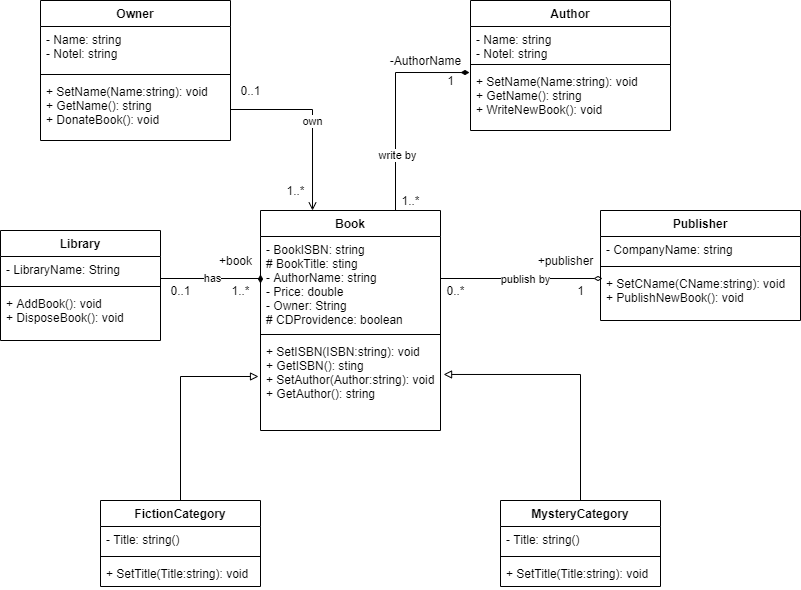

The diagram above was exported from draw.io. Its source (the exported page's mxGraphModel, read from the mxfile embedded in the PNG):
<mxGraphModel dx="868" dy="482" grid="1" gridSize="10" guides="1" tooltips="1" connect="1" arrows="1" fold="1" page="1" pageScale="1" pageWidth="827" pageHeight="1169" math="0" shadow="0">
  <root>
    <mxCell id="WIyWlLk6GJQsqaUBKTNV-0" />
    <mxCell id="WIyWlLk6GJQsqaUBKTNV-1" parent="WIyWlLk6GJQsqaUBKTNV-0" />
    <mxCell id="7Hpk2Ur_BPNiTbcLwqry-12" value="Owner" style="swimlane;fontStyle=1;align=center;verticalAlign=top;childLayout=stackLayout;horizontal=1;startSize=26;horizontalStack=0;resizeParent=1;resizeParentMax=0;resizeLast=0;collapsible=1;marginBottom=0;" vertex="1" parent="WIyWlLk6GJQsqaUBKTNV-1">
      <mxGeometry x="60" y="40" width="190" height="140" as="geometry" />
    </mxCell>
    <mxCell id="7Hpk2Ur_BPNiTbcLwqry-13" value="- Name: string&#10;- Notel: string" style="text;strokeColor=none;fillColor=none;align=left;verticalAlign=top;spacingLeft=4;spacingRight=4;overflow=hidden;rotatable=0;points=[[0,0.5],[1,0.5]];portConstraint=eastwest;" vertex="1" parent="7Hpk2Ur_BPNiTbcLwqry-12">
      <mxGeometry y="26" width="190" height="44" as="geometry" />
    </mxCell>
    <mxCell id="7Hpk2Ur_BPNiTbcLwqry-14" value="" style="line;strokeWidth=1;fillColor=none;align=left;verticalAlign=middle;spacingTop=-1;spacingLeft=3;spacingRight=3;rotatable=0;labelPosition=right;points=[];portConstraint=eastwest;" vertex="1" parent="7Hpk2Ur_BPNiTbcLwqry-12">
      <mxGeometry y="70" width="190" height="8" as="geometry" />
    </mxCell>
    <mxCell id="7Hpk2Ur_BPNiTbcLwqry-15" value="+ SetName(Name:string): void&#10;+ GetName(): string&#10;+ DonateBook(): void" style="text;strokeColor=none;fillColor=none;align=left;verticalAlign=top;spacingLeft=4;spacingRight=4;overflow=hidden;rotatable=0;points=[[0,0.5],[1,0.5]];portConstraint=eastwest;" vertex="1" parent="7Hpk2Ur_BPNiTbcLwqry-12">
      <mxGeometry y="78" width="190" height="62" as="geometry" />
    </mxCell>
    <mxCell id="7Hpk2Ur_BPNiTbcLwqry-8" value="Author" style="swimlane;fontStyle=1;align=center;verticalAlign=top;childLayout=stackLayout;horizontal=1;startSize=26;horizontalStack=0;resizeParent=1;resizeParentMax=0;resizeLast=0;collapsible=1;marginBottom=0;" vertex="1" parent="WIyWlLk6GJQsqaUBKTNV-1">
      <mxGeometry x="490" y="40" width="200" height="130" as="geometry" />
    </mxCell>
    <mxCell id="7Hpk2Ur_BPNiTbcLwqry-9" value="- Name: string&#10;- Notel: string&#10;" style="text;strokeColor=none;fillColor=none;align=left;verticalAlign=top;spacingLeft=4;spacingRight=4;overflow=hidden;rotatable=0;points=[[0,0.5],[1,0.5]];portConstraint=eastwest;" vertex="1" parent="7Hpk2Ur_BPNiTbcLwqry-8">
      <mxGeometry y="26" width="200" height="34" as="geometry" />
    </mxCell>
    <mxCell id="7Hpk2Ur_BPNiTbcLwqry-10" value="" style="line;strokeWidth=1;fillColor=none;align=left;verticalAlign=middle;spacingTop=-1;spacingLeft=3;spacingRight=3;rotatable=0;labelPosition=right;points=[];portConstraint=eastwest;" vertex="1" parent="7Hpk2Ur_BPNiTbcLwqry-8">
      <mxGeometry y="60" width="200" height="8" as="geometry" />
    </mxCell>
    <mxCell id="7Hpk2Ur_BPNiTbcLwqry-11" value="+ SetName(Name:string): void&#10;+ GetName(): string&#10;+ WriteNewBook(): void" style="text;strokeColor=none;fillColor=none;align=left;verticalAlign=top;spacingLeft=4;spacingRight=4;overflow=hidden;rotatable=0;points=[[0,0.5],[1,0.5]];portConstraint=eastwest;" vertex="1" parent="7Hpk2Ur_BPNiTbcLwqry-8">
      <mxGeometry y="68" width="200" height="62" as="geometry" />
    </mxCell>
    <mxCell id="7Hpk2Ur_BPNiTbcLwqry-24" style="edgeStyle=orthogonalEdgeStyle;rounded=0;orthogonalLoop=1;jettySize=auto;html=1;exitX=0.75;exitY=0;exitDx=0;exitDy=0;entryX=-0.005;entryY=0.065;entryDx=0;entryDy=0;entryPerimeter=0;endArrow=diamondThin;endFill=1;" edge="1" parent="WIyWlLk6GJQsqaUBKTNV-1" source="7Hpk2Ur_BPNiTbcLwqry-4" target="7Hpk2Ur_BPNiTbcLwqry-11">
      <mxGeometry relative="1" as="geometry" />
    </mxCell>
    <mxCell id="7Hpk2Ur_BPNiTbcLwqry-25" value="write by" style="edgeLabel;html=1;align=center;verticalAlign=middle;resizable=0;points=[];" vertex="1" connectable="0" parent="7Hpk2Ur_BPNiTbcLwqry-24">
      <mxGeometry x="-0.4717" y="-1" relative="1" as="geometry">
        <mxPoint as="offset" />
      </mxGeometry>
    </mxCell>
    <mxCell id="7Hpk2Ur_BPNiTbcLwqry-4" value="Book" style="swimlane;fontStyle=1;align=center;verticalAlign=top;childLayout=stackLayout;horizontal=1;startSize=26;horizontalStack=0;resizeParent=1;resizeParentMax=0;resizeLast=0;collapsible=1;marginBottom=0;" vertex="1" parent="WIyWlLk6GJQsqaUBKTNV-1">
      <mxGeometry x="280" y="250" width="180" height="220" as="geometry" />
    </mxCell>
    <mxCell id="7Hpk2Ur_BPNiTbcLwqry-5" value="- BookISBN: string&#10;# BookTitle: sting&#10;- AuthorName: string&#10;- Price: double&#10;- Owner: String&#10;# CDProvidence: boolean" style="text;strokeColor=none;fillColor=none;align=left;verticalAlign=top;spacingLeft=4;spacingRight=4;overflow=hidden;rotatable=0;points=[[0,0.5],[1,0.5]];portConstraint=eastwest;" vertex="1" parent="7Hpk2Ur_BPNiTbcLwqry-4">
      <mxGeometry y="26" width="180" height="94" as="geometry" />
    </mxCell>
    <mxCell id="7Hpk2Ur_BPNiTbcLwqry-6" value="" style="line;strokeWidth=1;fillColor=none;align=left;verticalAlign=middle;spacingTop=-1;spacingLeft=3;spacingRight=3;rotatable=0;labelPosition=right;points=[];portConstraint=eastwest;" vertex="1" parent="7Hpk2Ur_BPNiTbcLwqry-4">
      <mxGeometry y="120" width="180" height="8" as="geometry" />
    </mxCell>
    <mxCell id="7Hpk2Ur_BPNiTbcLwqry-7" value="+ SetISBN(ISBN:string): void&#10;+ GetISBN(): sting&#10;+ SetAuthor(Author:string): void&#10;+ GetAuthor(): string" style="text;strokeColor=none;fillColor=none;align=left;verticalAlign=top;spacingLeft=4;spacingRight=4;overflow=hidden;rotatable=0;points=[[0,0.5],[1,0.5]];portConstraint=eastwest;" vertex="1" parent="7Hpk2Ur_BPNiTbcLwqry-4">
      <mxGeometry y="128" width="180" height="92" as="geometry" />
    </mxCell>
    <mxCell id="7Hpk2Ur_BPNiTbcLwqry-27" value="-AuthorName" style="text;html=1;align=center;verticalAlign=middle;resizable=0;points=[];autosize=1;" vertex="1" parent="WIyWlLk6GJQsqaUBKTNV-1">
      <mxGeometry x="400" y="90" width="90" height="20" as="geometry" />
    </mxCell>
    <mxCell id="7Hpk2Ur_BPNiTbcLwqry-28" value="1" style="text;html=1;align=center;verticalAlign=middle;resizable=0;points=[];autosize=1;" vertex="1" parent="WIyWlLk6GJQsqaUBKTNV-1">
      <mxGeometry x="460" y="110" width="20" height="20" as="geometry" />
    </mxCell>
    <mxCell id="7Hpk2Ur_BPNiTbcLwqry-29" value="1..*" style="text;html=1;align=center;verticalAlign=middle;resizable=0;points=[];autosize=1;" vertex="1" parent="WIyWlLk6GJQsqaUBKTNV-1">
      <mxGeometry x="415" y="230" width="30" height="20" as="geometry" />
    </mxCell>
    <mxCell id="7Hpk2Ur_BPNiTbcLwqry-30" style="edgeStyle=orthogonalEdgeStyle;rounded=0;orthogonalLoop=1;jettySize=auto;html=1;exitX=1;exitY=0.5;exitDx=0;exitDy=0;entryX=0.01;entryY=0.16;entryDx=0;entryDy=0;entryPerimeter=0;endArrow=diamondThin;endFill=0;" edge="1" parent="WIyWlLk6GJQsqaUBKTNV-1" source="7Hpk2Ur_BPNiTbcLwqry-5" target="7Hpk2Ur_BPNiTbcLwqry-19">
      <mxGeometry relative="1" as="geometry">
        <Array as="points">
          <mxPoint x="530" y="318" />
          <mxPoint x="530" y="318" />
        </Array>
      </mxGeometry>
    </mxCell>
    <mxCell id="7Hpk2Ur_BPNiTbcLwqry-31" value="publish by" style="edgeLabel;html=1;align=center;verticalAlign=middle;resizable=0;points=[];" vertex="1" connectable="0" parent="7Hpk2Ur_BPNiTbcLwqry-30">
      <mxGeometry x="0.0606" y="-14" relative="1" as="geometry">
        <mxPoint y="-14" as="offset" />
      </mxGeometry>
    </mxCell>
    <mxCell id="7Hpk2Ur_BPNiTbcLwqry-33" value="1" style="text;html=1;align=center;verticalAlign=middle;resizable=0;points=[];autosize=1;" vertex="1" parent="WIyWlLk6GJQsqaUBKTNV-1">
      <mxGeometry x="590" y="320" width="20" height="20" as="geometry" />
    </mxCell>
    <mxCell id="7Hpk2Ur_BPNiTbcLwqry-37" value="0..*" style="text;html=1;align=center;verticalAlign=middle;resizable=0;points=[];autosize=1;" vertex="1" parent="WIyWlLk6GJQsqaUBKTNV-1">
      <mxGeometry x="460" y="320" width="30" height="20" as="geometry" />
    </mxCell>
    <mxCell id="7Hpk2Ur_BPNiTbcLwqry-39" value="+publisher" style="text;html=1;align=center;verticalAlign=middle;resizable=0;points=[];autosize=1;" vertex="1" parent="WIyWlLk6GJQsqaUBKTNV-1">
      <mxGeometry x="550" y="290" width="70" height="20" as="geometry" />
    </mxCell>
    <mxCell id="7Hpk2Ur_BPNiTbcLwqry-16" value="Publisher" style="swimlane;fontStyle=1;align=center;verticalAlign=top;childLayout=stackLayout;horizontal=1;startSize=26;horizontalStack=0;resizeParent=1;resizeParentMax=0;resizeLast=0;collapsible=1;marginBottom=0;" vertex="1" parent="WIyWlLk6GJQsqaUBKTNV-1">
      <mxGeometry x="620" y="250" width="200" height="110" as="geometry" />
    </mxCell>
    <mxCell id="7Hpk2Ur_BPNiTbcLwqry-17" value="- CompanyName: string" style="text;strokeColor=none;fillColor=none;align=left;verticalAlign=top;spacingLeft=4;spacingRight=4;overflow=hidden;rotatable=0;points=[[0,0.5],[1,0.5]];portConstraint=eastwest;" vertex="1" parent="7Hpk2Ur_BPNiTbcLwqry-16">
      <mxGeometry y="26" width="200" height="26" as="geometry" />
    </mxCell>
    <mxCell id="7Hpk2Ur_BPNiTbcLwqry-18" value="" style="line;strokeWidth=1;fillColor=none;align=left;verticalAlign=middle;spacingTop=-1;spacingLeft=3;spacingRight=3;rotatable=0;labelPosition=right;points=[];portConstraint=eastwest;" vertex="1" parent="7Hpk2Ur_BPNiTbcLwqry-16">
      <mxGeometry y="52" width="200" height="8" as="geometry" />
    </mxCell>
    <mxCell id="7Hpk2Ur_BPNiTbcLwqry-19" value="+ SetCName(CName:string): void&#10;+ PublishNewBook(): void" style="text;strokeColor=none;fillColor=none;align=left;verticalAlign=top;spacingLeft=4;spacingRight=4;overflow=hidden;rotatable=0;points=[[0,0.5],[1,0.5]];portConstraint=eastwest;" vertex="1" parent="7Hpk2Ur_BPNiTbcLwqry-16">
      <mxGeometry y="60" width="200" height="50" as="geometry" />
    </mxCell>
    <mxCell id="7Hpk2Ur_BPNiTbcLwqry-40" value="has" style="edgeStyle=orthogonalEdgeStyle;rounded=0;orthogonalLoop=1;jettySize=auto;html=1;exitX=0;exitY=0.5;exitDx=0;exitDy=0;entryX=1;entryY=0.846;entryDx=0;entryDy=0;entryPerimeter=0;endArrow=none;endFill=0;startArrow=diamondThin;startFill=1;" edge="1" parent="WIyWlLk6GJQsqaUBKTNV-1" source="7Hpk2Ur_BPNiTbcLwqry-5" target="7Hpk2Ur_BPNiTbcLwqry-21">
      <mxGeometry relative="1" as="geometry">
        <Array as="points">
          <mxPoint x="240" y="318" />
          <mxPoint x="240" y="318" />
        </Array>
      </mxGeometry>
    </mxCell>
    <mxCell id="7Hpk2Ur_BPNiTbcLwqry-20" value="Library" style="swimlane;fontStyle=1;align=center;verticalAlign=top;childLayout=stackLayout;horizontal=1;startSize=26;horizontalStack=0;resizeParent=1;resizeParentMax=0;resizeLast=0;collapsible=1;marginBottom=0;" vertex="1" parent="WIyWlLk6GJQsqaUBKTNV-1">
      <mxGeometry x="20" y="270" width="160" height="110" as="geometry" />
    </mxCell>
    <mxCell id="7Hpk2Ur_BPNiTbcLwqry-21" value="- LibraryName: String" style="text;strokeColor=none;fillColor=none;align=left;verticalAlign=top;spacingLeft=4;spacingRight=4;overflow=hidden;rotatable=0;points=[[0,0.5],[1,0.5]];portConstraint=eastwest;" vertex="1" parent="7Hpk2Ur_BPNiTbcLwqry-20">
      <mxGeometry y="26" width="160" height="26" as="geometry" />
    </mxCell>
    <mxCell id="7Hpk2Ur_BPNiTbcLwqry-22" value="" style="line;strokeWidth=1;fillColor=none;align=left;verticalAlign=middle;spacingTop=-1;spacingLeft=3;spacingRight=3;rotatable=0;labelPosition=right;points=[];portConstraint=eastwest;" vertex="1" parent="7Hpk2Ur_BPNiTbcLwqry-20">
      <mxGeometry y="52" width="160" height="8" as="geometry" />
    </mxCell>
    <mxCell id="7Hpk2Ur_BPNiTbcLwqry-23" value="+ AddBook(): void&#10;+ DisposeBook(): void" style="text;strokeColor=none;fillColor=none;align=left;verticalAlign=top;spacingLeft=4;spacingRight=4;overflow=hidden;rotatable=0;points=[[0,0.5],[1,0.5]];portConstraint=eastwest;" vertex="1" parent="7Hpk2Ur_BPNiTbcLwqry-20">
      <mxGeometry y="60" width="160" height="50" as="geometry" />
    </mxCell>
    <mxCell id="7Hpk2Ur_BPNiTbcLwqry-41" value="1..*" style="text;html=1;align=center;verticalAlign=middle;resizable=0;points=[];autosize=1;" vertex="1" parent="WIyWlLk6GJQsqaUBKTNV-1">
      <mxGeometry x="245" y="320" width="30" height="20" as="geometry" />
    </mxCell>
    <mxCell id="7Hpk2Ur_BPNiTbcLwqry-42" value="+book" style="text;html=1;align=center;verticalAlign=middle;resizable=0;points=[];autosize=1;" vertex="1" parent="WIyWlLk6GJQsqaUBKTNV-1">
      <mxGeometry x="230" y="290" width="50" height="20" as="geometry" />
    </mxCell>
    <mxCell id="7Hpk2Ur_BPNiTbcLwqry-43" value="0..1" style="text;html=1;align=center;verticalAlign=middle;resizable=0;points=[];autosize=1;" vertex="1" parent="WIyWlLk6GJQsqaUBKTNV-1">
      <mxGeometry x="180" y="320" width="40" height="20" as="geometry" />
    </mxCell>
    <mxCell id="7Hpk2Ur_BPNiTbcLwqry-44" style="edgeStyle=orthogonalEdgeStyle;rounded=0;orthogonalLoop=1;jettySize=auto;html=1;exitX=1;exitY=0.5;exitDx=0;exitDy=0;entryX=0.289;entryY=0;entryDx=0;entryDy=0;entryPerimeter=0;startArrow=none;startFill=0;endArrow=open;endFill=0;" edge="1" parent="WIyWlLk6GJQsqaUBKTNV-1" source="7Hpk2Ur_BPNiTbcLwqry-15" target="7Hpk2Ur_BPNiTbcLwqry-4">
      <mxGeometry relative="1" as="geometry" />
    </mxCell>
    <mxCell id="7Hpk2Ur_BPNiTbcLwqry-45" value="own" style="edgeLabel;html=1;align=center;verticalAlign=middle;resizable=0;points=[];" vertex="1" connectable="0" parent="7Hpk2Ur_BPNiTbcLwqry-44">
      <mxGeometry x="-0.1148" y="-11" relative="1" as="geometry">
        <mxPoint as="offset" />
      </mxGeometry>
    </mxCell>
    <mxCell id="7Hpk2Ur_BPNiTbcLwqry-47" value="1..*" style="text;html=1;align=center;verticalAlign=middle;resizable=0;points=[];autosize=1;" vertex="1" parent="WIyWlLk6GJQsqaUBKTNV-1">
      <mxGeometry x="300" y="220" width="30" height="20" as="geometry" />
    </mxCell>
    <mxCell id="7Hpk2Ur_BPNiTbcLwqry-48" value="0..1" style="text;html=1;align=center;verticalAlign=middle;resizable=0;points=[];autosize=1;" vertex="1" parent="WIyWlLk6GJQsqaUBKTNV-1">
      <mxGeometry x="250" y="120" width="40" height="20" as="geometry" />
    </mxCell>
    <mxCell id="7Hpk2Ur_BPNiTbcLwqry-57" style="edgeStyle=orthogonalEdgeStyle;rounded=0;orthogonalLoop=1;jettySize=auto;html=1;exitX=0.5;exitY=0;exitDx=0;exitDy=0;entryX=-0.011;entryY=0.413;entryDx=0;entryDy=0;entryPerimeter=0;startArrow=none;startFill=0;endArrow=block;endFill=0;" edge="1" parent="WIyWlLk6GJQsqaUBKTNV-1" source="7Hpk2Ur_BPNiTbcLwqry-49" target="7Hpk2Ur_BPNiTbcLwqry-7">
      <mxGeometry relative="1" as="geometry" />
    </mxCell>
    <mxCell id="7Hpk2Ur_BPNiTbcLwqry-49" value="FictionCategory" style="swimlane;fontStyle=1;align=center;verticalAlign=top;childLayout=stackLayout;horizontal=1;startSize=26;horizontalStack=0;resizeParent=1;resizeParentMax=0;resizeLast=0;collapsible=1;marginBottom=0;" vertex="1" parent="WIyWlLk6GJQsqaUBKTNV-1">
      <mxGeometry x="120" y="540" width="160" height="86" as="geometry" />
    </mxCell>
    <mxCell id="7Hpk2Ur_BPNiTbcLwqry-50" value="- Title: string()" style="text;strokeColor=none;fillColor=none;align=left;verticalAlign=top;spacingLeft=4;spacingRight=4;overflow=hidden;rotatable=0;points=[[0,0.5],[1,0.5]];portConstraint=eastwest;" vertex="1" parent="7Hpk2Ur_BPNiTbcLwqry-49">
      <mxGeometry y="26" width="160" height="26" as="geometry" />
    </mxCell>
    <mxCell id="7Hpk2Ur_BPNiTbcLwqry-51" value="" style="line;strokeWidth=1;fillColor=none;align=left;verticalAlign=middle;spacingTop=-1;spacingLeft=3;spacingRight=3;rotatable=0;labelPosition=right;points=[];portConstraint=eastwest;" vertex="1" parent="7Hpk2Ur_BPNiTbcLwqry-49">
      <mxGeometry y="52" width="160" height="8" as="geometry" />
    </mxCell>
    <mxCell id="7Hpk2Ur_BPNiTbcLwqry-52" value="+ SetTitle(Title:string): void" style="text;strokeColor=none;fillColor=none;align=left;verticalAlign=top;spacingLeft=4;spacingRight=4;overflow=hidden;rotatable=0;points=[[0,0.5],[1,0.5]];portConstraint=eastwest;" vertex="1" parent="7Hpk2Ur_BPNiTbcLwqry-49">
      <mxGeometry y="60" width="160" height="26" as="geometry" />
    </mxCell>
    <mxCell id="7Hpk2Ur_BPNiTbcLwqry-58" style="edgeStyle=orthogonalEdgeStyle;rounded=0;orthogonalLoop=1;jettySize=auto;html=1;exitX=0.5;exitY=0;exitDx=0;exitDy=0;entryX=1.017;entryY=0.391;entryDx=0;entryDy=0;entryPerimeter=0;startArrow=none;startFill=0;endArrow=block;endFill=0;" edge="1" parent="WIyWlLk6GJQsqaUBKTNV-1" source="7Hpk2Ur_BPNiTbcLwqry-53" target="7Hpk2Ur_BPNiTbcLwqry-7">
      <mxGeometry relative="1" as="geometry" />
    </mxCell>
    <mxCell id="7Hpk2Ur_BPNiTbcLwqry-53" value="MysteryCategory" style="swimlane;fontStyle=1;align=center;verticalAlign=top;childLayout=stackLayout;horizontal=1;startSize=26;horizontalStack=0;resizeParent=1;resizeParentMax=0;resizeLast=0;collapsible=1;marginBottom=0;" vertex="1" parent="WIyWlLk6GJQsqaUBKTNV-1">
      <mxGeometry x="520" y="540" width="160" height="86" as="geometry" />
    </mxCell>
    <mxCell id="7Hpk2Ur_BPNiTbcLwqry-54" value="- Title: string()" style="text;strokeColor=none;fillColor=none;align=left;verticalAlign=top;spacingLeft=4;spacingRight=4;overflow=hidden;rotatable=0;points=[[0,0.5],[1,0.5]];portConstraint=eastwest;" vertex="1" parent="7Hpk2Ur_BPNiTbcLwqry-53">
      <mxGeometry y="26" width="160" height="26" as="geometry" />
    </mxCell>
    <mxCell id="7Hpk2Ur_BPNiTbcLwqry-55" value="" style="line;strokeWidth=1;fillColor=none;align=left;verticalAlign=middle;spacingTop=-1;spacingLeft=3;spacingRight=3;rotatable=0;labelPosition=right;points=[];portConstraint=eastwest;" vertex="1" parent="7Hpk2Ur_BPNiTbcLwqry-53">
      <mxGeometry y="52" width="160" height="8" as="geometry" />
    </mxCell>
    <mxCell id="7Hpk2Ur_BPNiTbcLwqry-56" value="+ SetTitle(Title:string): void" style="text;strokeColor=none;fillColor=none;align=left;verticalAlign=top;spacingLeft=4;spacingRight=4;overflow=hidden;rotatable=0;points=[[0,0.5],[1,0.5]];portConstraint=eastwest;" vertex="1" parent="7Hpk2Ur_BPNiTbcLwqry-53">
      <mxGeometry y="60" width="160" height="26" as="geometry" />
    </mxCell>
  </root>
</mxGraphModel>